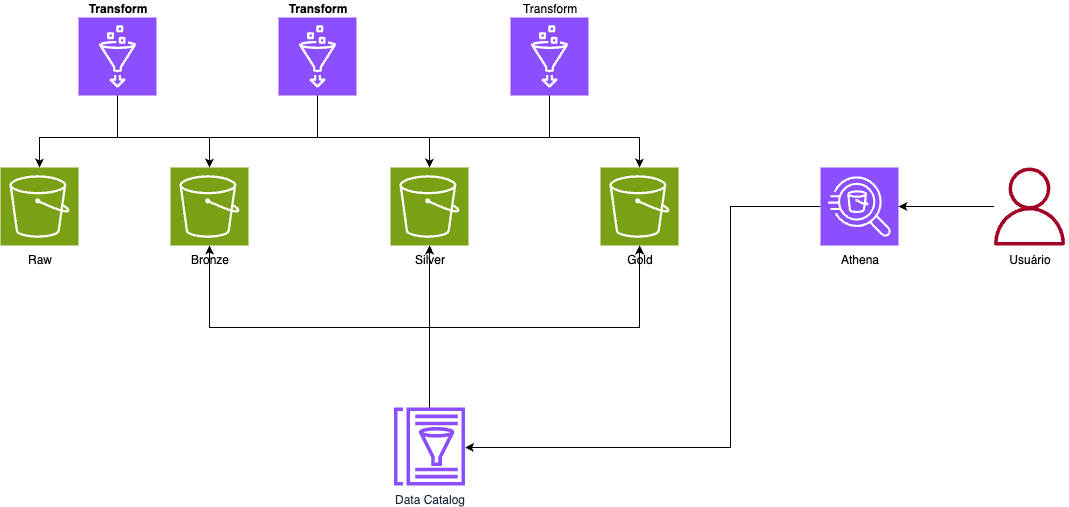

The diagram above was exported from draw.io. Its source (the exported page's mxGraphModel, read from the mxfile embedded in the PNG):
<mxGraphModel dx="1936" dy="914" grid="1" gridSize="10" guides="1" tooltips="1" connect="1" arrows="1" fold="1" page="1" pageScale="1" pageWidth="850" pageHeight="1100" math="0" shadow="0">
  <root>
    <mxCell id="0" />
    <mxCell id="1" parent="0" />
    <mxCell id="d9bwq7I9zbuTlDMlrBqC-1" value="Bronze" style="sketch=0;points=[[0,0,0],[0.25,0,0],[0.5,0,0],[0.75,0,0],[1,0,0],[0,1,0],[0.25,1,0],[0.5,1,0],[0.75,1,0],[1,1,0],[0,0.25,0],[0,0.5,0],[0,0.75,0],[1,0.25,0],[1,0.5,0],[1,0.75,0]];outlineConnect=0;fontColor=default;fillColor=#7AA116;strokeColor=#ffffff;dashed=0;verticalLabelPosition=bottom;verticalAlign=top;align=center;html=1;fontSize=12;fontStyle=0;aspect=fixed;shape=mxgraph.aws4.resourceIcon;resIcon=mxgraph.aws4.s3;" vertex="1" parent="1">
      <mxGeometry x="-230" y="310" width="78" height="78" as="geometry" />
    </mxCell>
    <mxCell id="d9bwq7I9zbuTlDMlrBqC-2" value="Transform" style="sketch=0;points=[[0,0,0],[0.25,0,0],[0.5,0,0],[0.75,0,0],[1,0,0],[0,1,0],[0.25,1,0],[0.5,1,0],[0.75,1,0],[1,1,0],[0,0.25,0],[0,0.5,0],[0,0.75,0],[1,0.25,0],[1,0.5,0],[1,0.75,0]];outlineConnect=0;fontColor=default;fillColor=#8C4FFF;strokeColor=#ffffff;dashed=0;verticalLabelPosition=top;verticalAlign=bottom;align=center;html=1;fontSize=12;fontStyle=1;aspect=fixed;shape=mxgraph.aws4.resourceIcon;resIcon=mxgraph.aws4.glue;labelPosition=center;" vertex="1" parent="1">
      <mxGeometry x="-122" y="160" width="78" height="78" as="geometry" />
    </mxCell>
    <mxCell id="d9bwq7I9zbuTlDMlrBqC-4" value="Silver" style="sketch=0;points=[[0,0,0],[0.25,0,0],[0.5,0,0],[0.75,0,0],[1,0,0],[0,1,0],[0.25,1,0],[0.5,1,0],[0.75,1,0],[1,1,0],[0,0.25,0],[0,0.5,0],[0,0.75,0],[1,0.25,0],[1,0.5,0],[1,0.75,0]];outlineConnect=0;fontColor=default;fillColor=#7AA116;strokeColor=#ffffff;dashed=0;verticalLabelPosition=bottom;verticalAlign=top;align=center;html=1;fontSize=12;fontStyle=0;aspect=fixed;shape=mxgraph.aws4.resourceIcon;resIcon=mxgraph.aws4.s3;" vertex="1" parent="1">
      <mxGeometry x="-10" y="310" width="78" height="78" as="geometry" />
    </mxCell>
    <mxCell id="d9bwq7I9zbuTlDMlrBqC-7" value="Transform" style="sketch=0;points=[[0,0,0],[0.25,0,0],[0.5,0,0],[0.75,0,0],[1,0,0],[0,1,0],[0.25,1,0],[0.5,1,0],[0.75,1,0],[1,1,0],[0,0.25,0],[0,0.5,0],[0,0.75,0],[1,0.25,0],[1,0.5,0],[1,0.75,0]];outlineConnect=0;fontColor=default;fillColor=#8C4FFF;strokeColor=#ffffff;dashed=0;verticalLabelPosition=top;verticalAlign=bottom;align=center;html=1;fontSize=12;fontStyle=0;aspect=fixed;shape=mxgraph.aws4.resourceIcon;resIcon=mxgraph.aws4.glue;labelPosition=center;" vertex="1" parent="1">
      <mxGeometry x="110" y="160" width="78" height="78" as="geometry" />
    </mxCell>
    <mxCell id="d9bwq7I9zbuTlDMlrBqC-9" value="Gold" style="sketch=0;points=[[0,0,0],[0.25,0,0],[0.5,0,0],[0.75,0,0],[1,0,0],[0,1,0],[0.25,1,0],[0.5,1,0],[0.75,1,0],[1,1,0],[0,0.25,0],[0,0.5,0],[0,0.75,0],[1,0.25,0],[1,0.5,0],[1,0.75,0]];outlineConnect=0;fontColor=default;fillColor=#7AA116;strokeColor=#ffffff;dashed=0;verticalLabelPosition=bottom;verticalAlign=top;align=center;html=1;fontSize=12;fontStyle=0;aspect=fixed;shape=mxgraph.aws4.resourceIcon;resIcon=mxgraph.aws4.s3;" vertex="1" parent="1">
      <mxGeometry x="200" y="310" width="78" height="78" as="geometry" />
    </mxCell>
    <mxCell id="d9bwq7I9zbuTlDMlrBqC-41" style="edgeStyle=orthogonalEdgeStyle;rounded=0;orthogonalLoop=1;jettySize=auto;html=1;" edge="1" parent="1" source="d9bwq7I9zbuTlDMlrBqC-11" target="d9bwq7I9zbuTlDMlrBqC-4">
      <mxGeometry relative="1" as="geometry" />
    </mxCell>
    <mxCell id="d9bwq7I9zbuTlDMlrBqC-42" style="edgeStyle=orthogonalEdgeStyle;rounded=0;orthogonalLoop=1;jettySize=auto;html=1;" edge="1" parent="1" source="d9bwq7I9zbuTlDMlrBqC-11" target="d9bwq7I9zbuTlDMlrBqC-9">
      <mxGeometry relative="1" as="geometry">
        <Array as="points">
          <mxPoint x="29" y="470" />
          <mxPoint x="239" y="470" />
        </Array>
      </mxGeometry>
    </mxCell>
    <mxCell id="d9bwq7I9zbuTlDMlrBqC-11" value="&lt;div&gt;&lt;span style=&quot;background-color: transparent; color: light-dark(rgb(35, 47, 62), rgb(189, 199, 212));&quot;&gt;Data Catalog&lt;/span&gt;&lt;/div&gt;" style="sketch=0;outlineConnect=0;fontColor=#232F3E;gradientColor=none;fillColor=#8C4FFF;strokeColor=none;dashed=0;verticalLabelPosition=bottom;verticalAlign=top;align=center;html=1;fontSize=12;fontStyle=0;aspect=fixed;pointerEvents=1;shape=mxgraph.aws4.glue_data_catalog;" vertex="1" parent="1">
      <mxGeometry x="-7" y="550" width="72" height="78" as="geometry" />
    </mxCell>
    <mxCell id="d9bwq7I9zbuTlDMlrBqC-20" style="edgeStyle=orthogonalEdgeStyle;rounded=0;orthogonalLoop=1;jettySize=auto;html=1;" edge="1" parent="1" source="d9bwq7I9zbuTlDMlrBqC-19" target="d9bwq7I9zbuTlDMlrBqC-11">
      <mxGeometry relative="1" as="geometry">
        <Array as="points">
          <mxPoint x="330" y="349" />
          <mxPoint x="330" y="590" />
        </Array>
      </mxGeometry>
    </mxCell>
    <mxCell id="d9bwq7I9zbuTlDMlrBqC-19" value="Athena" style="sketch=0;points=[[0,0,0],[0.25,0,0],[0.5,0,0],[0.75,0,0],[1,0,0],[0,1,0],[0.25,1,0],[0.5,1,0],[0.75,1,0],[1,1,0],[0,0.25,0],[0,0.5,0],[0,0.75,0],[1,0.25,0],[1,0.5,0],[1,0.75,0]];outlineConnect=0;fontColor=default;fillColor=#8C4FFF;strokeColor=#ffffff;dashed=0;verticalLabelPosition=bottom;verticalAlign=top;align=center;html=1;fontSize=12;fontStyle=0;aspect=fixed;shape=mxgraph.aws4.resourceIcon;resIcon=mxgraph.aws4.athena;" vertex="1" parent="1">
      <mxGeometry x="420" y="310" width="78" height="78" as="geometry" />
    </mxCell>
    <mxCell id="d9bwq7I9zbuTlDMlrBqC-22" value="Usuário" style="sketch=0;outlineConnect=0;fontColor=default;fillColor=#a20025;strokeColor=#6F0000;dashed=0;verticalLabelPosition=bottom;verticalAlign=top;align=center;html=1;fontSize=12;fontStyle=0;aspect=fixed;pointerEvents=1;shape=mxgraph.aws4.user;" vertex="1" parent="1">
      <mxGeometry x="590" y="310" width="78" height="78" as="geometry" />
    </mxCell>
    <mxCell id="d9bwq7I9zbuTlDMlrBqC-23" style="edgeStyle=orthogonalEdgeStyle;rounded=0;orthogonalLoop=1;jettySize=auto;html=1;entryX=1;entryY=0.5;entryDx=0;entryDy=0;entryPerimeter=0;" edge="1" parent="1" source="d9bwq7I9zbuTlDMlrBqC-22" target="d9bwq7I9zbuTlDMlrBqC-19">
      <mxGeometry relative="1" as="geometry" />
    </mxCell>
    <mxCell id="d9bwq7I9zbuTlDMlrBqC-32" style="edgeStyle=orthogonalEdgeStyle;rounded=0;orthogonalLoop=1;jettySize=auto;html=1;entryX=0.5;entryY=0;entryDx=0;entryDy=0;entryPerimeter=0;" edge="1" parent="1" source="d9bwq7I9zbuTlDMlrBqC-2" target="d9bwq7I9zbuTlDMlrBqC-1">
      <mxGeometry relative="1" as="geometry">
        <Array as="points">
          <mxPoint x="-83" y="280" />
          <mxPoint x="-191" y="280" />
        </Array>
      </mxGeometry>
    </mxCell>
    <mxCell id="d9bwq7I9zbuTlDMlrBqC-33" style="edgeStyle=orthogonalEdgeStyle;rounded=0;orthogonalLoop=1;jettySize=auto;html=1;entryX=0.5;entryY=0;entryDx=0;entryDy=0;entryPerimeter=0;" edge="1" parent="1" source="d9bwq7I9zbuTlDMlrBqC-2" target="d9bwq7I9zbuTlDMlrBqC-4">
      <mxGeometry relative="1" as="geometry">
        <Array as="points">
          <mxPoint x="-83" y="280" />
          <mxPoint x="29" y="280" />
        </Array>
      </mxGeometry>
    </mxCell>
    <mxCell id="d9bwq7I9zbuTlDMlrBqC-34" style="edgeStyle=orthogonalEdgeStyle;rounded=0;orthogonalLoop=1;jettySize=auto;html=1;entryX=0.5;entryY=0;entryDx=0;entryDy=0;entryPerimeter=0;" edge="1" parent="1" source="d9bwq7I9zbuTlDMlrBqC-7" target="d9bwq7I9zbuTlDMlrBqC-4">
      <mxGeometry relative="1" as="geometry">
        <Array as="points">
          <mxPoint x="149" y="280" />
          <mxPoint x="29" y="280" />
        </Array>
      </mxGeometry>
    </mxCell>
    <mxCell id="d9bwq7I9zbuTlDMlrBqC-35" style="edgeStyle=orthogonalEdgeStyle;rounded=0;orthogonalLoop=1;jettySize=auto;html=1;entryX=0.5;entryY=0;entryDx=0;entryDy=0;entryPerimeter=0;" edge="1" parent="1" source="d9bwq7I9zbuTlDMlrBqC-7" target="d9bwq7I9zbuTlDMlrBqC-9">
      <mxGeometry relative="1" as="geometry">
        <Array as="points">
          <mxPoint x="149" y="280" />
          <mxPoint x="239" y="280" />
        </Array>
      </mxGeometry>
    </mxCell>
    <mxCell id="d9bwq7I9zbuTlDMlrBqC-43" style="edgeStyle=orthogonalEdgeStyle;rounded=0;orthogonalLoop=1;jettySize=auto;html=1;entryX=0.5;entryY=1;entryDx=0;entryDy=0;entryPerimeter=0;" edge="1" parent="1" source="d9bwq7I9zbuTlDMlrBqC-11" target="d9bwq7I9zbuTlDMlrBqC-1">
      <mxGeometry relative="1" as="geometry">
        <Array as="points">
          <mxPoint x="29" y="470" />
          <mxPoint x="-191" y="470" />
        </Array>
      </mxGeometry>
    </mxCell>
    <mxCell id="d9bwq7I9zbuTlDMlrBqC-48" value="Raw" style="sketch=0;points=[[0,0,0],[0.25,0,0],[0.5,0,0],[0.75,0,0],[1,0,0],[0,1,0],[0.25,1,0],[0.5,1,0],[0.75,1,0],[1,1,0],[0,0.25,0],[0,0.5,0],[0,0.75,0],[1,0.25,0],[1,0.5,0],[1,0.75,0]];outlineConnect=0;fontColor=default;fillColor=#7AA116;strokeColor=#ffffff;dashed=0;verticalLabelPosition=bottom;verticalAlign=top;align=center;html=1;fontSize=12;fontStyle=0;aspect=fixed;shape=mxgraph.aws4.resourceIcon;resIcon=mxgraph.aws4.s3;" vertex="1" parent="1">
      <mxGeometry x="-400" y="310" width="78" height="78" as="geometry" />
    </mxCell>
    <mxCell id="d9bwq7I9zbuTlDMlrBqC-49" value="Transform" style="sketch=0;points=[[0,0,0],[0.25,0,0],[0.5,0,0],[0.75,0,0],[1,0,0],[0,1,0],[0.25,1,0],[0.5,1,0],[0.75,1,0],[1,1,0],[0,0.25,0],[0,0.5,0],[0,0.75,0],[1,0.25,0],[1,0.5,0],[1,0.75,0]];outlineConnect=0;fontColor=default;fillColor=#8C4FFF;strokeColor=#ffffff;dashed=0;verticalLabelPosition=top;verticalAlign=bottom;align=center;html=1;fontSize=12;fontStyle=1;aspect=fixed;shape=mxgraph.aws4.resourceIcon;resIcon=mxgraph.aws4.glue;labelPosition=center;" vertex="1" parent="1">
      <mxGeometry x="-322" y="160" width="78" height="78" as="geometry" />
    </mxCell>
    <mxCell id="d9bwq7I9zbuTlDMlrBqC-50" style="edgeStyle=orthogonalEdgeStyle;rounded=0;orthogonalLoop=1;jettySize=auto;html=1;entryX=0.5;entryY=0;entryDx=0;entryDy=0;entryPerimeter=0;" edge="1" parent="1" source="d9bwq7I9zbuTlDMlrBqC-49" target="d9bwq7I9zbuTlDMlrBqC-1">
      <mxGeometry relative="1" as="geometry">
        <Array as="points">
          <mxPoint x="-283" y="280" />
          <mxPoint x="-191" y="280" />
        </Array>
      </mxGeometry>
    </mxCell>
    <mxCell id="d9bwq7I9zbuTlDMlrBqC-51" style="edgeStyle=orthogonalEdgeStyle;rounded=0;orthogonalLoop=1;jettySize=auto;html=1;entryX=0.5;entryY=0;entryDx=0;entryDy=0;entryPerimeter=0;" edge="1" parent="1" source="d9bwq7I9zbuTlDMlrBqC-49" target="d9bwq7I9zbuTlDMlrBqC-48">
      <mxGeometry relative="1" as="geometry">
        <Array as="points">
          <mxPoint x="-283" y="280" />
          <mxPoint x="-361" y="280" />
        </Array>
      </mxGeometry>
    </mxCell>
  </root>
</mxGraphModel>